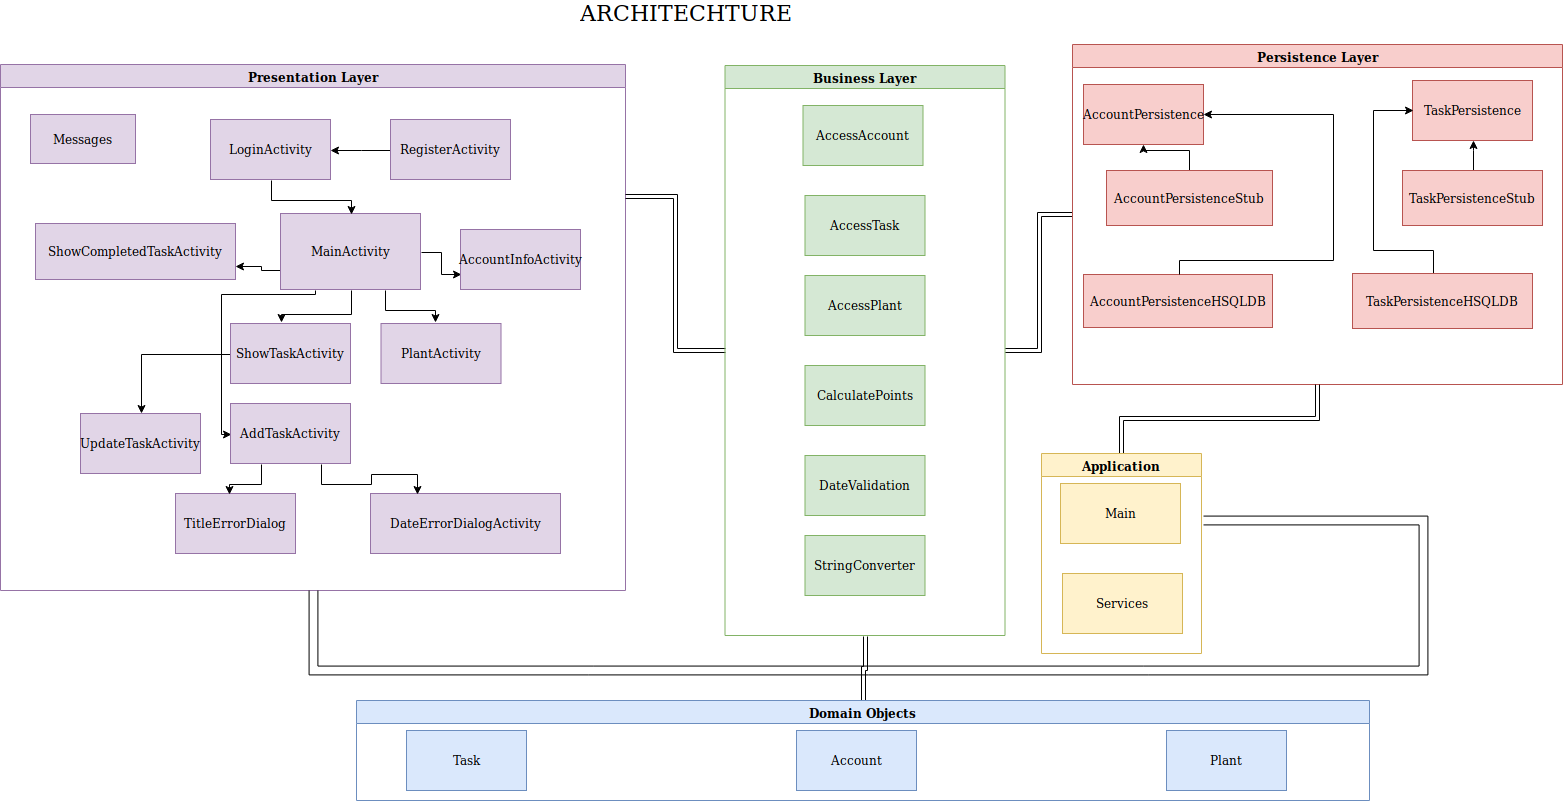

The diagram above was exported from draw.io. Its source (the exported page's mxGraphModel, read from the mxfile embedded in the PNG):
<mxGraphModel dx="2715" dy="886" grid="1" gridSize="10" guides="1" tooltips="1" connect="1" arrows="1" fold="1" page="1" pageScale="1" pageWidth="1169" pageHeight="826" background="#ffffff" math="0" shadow="0">
  <root>
    <mxCell id="0" />
    <mxCell id="1" parent="0" />
    <mxCell id="2" value="Presentation Layer" style="swimlane;whiteSpace=wrap;fillColor=#e1d5e7;strokeColor=#9673a6;" parent="1" vertex="1">
      <mxGeometry x="-362" y="74" width="625" height="526" as="geometry" />
    </mxCell>
    <mxCell id="rtqWBL8rKl1_vJ_wYioC-140" style="edgeStyle=orthogonalEdgeStyle;rounded=0;orthogonalLoop=1;jettySize=auto;html=1;" parent="2" source="rtqWBL8rKl1_vJ_wYioC-92" target="rtqWBL8rKl1_vJ_wYioC-94" edge="1">
      <mxGeometry relative="1" as="geometry" />
    </mxCell>
    <mxCell id="rtqWBL8rKl1_vJ_wYioC-92" value="ShowTaskActivity" style="rounded=0;whiteSpace=wrap;html=1;fillColor=#e1d5e7;strokeColor=#9673a6;" parent="2" vertex="1">
      <mxGeometry x="230" y="259" width="120" height="60" as="geometry" />
    </mxCell>
    <mxCell id="rtqWBL8rKl1_vJ_wYioC-132" style="edgeStyle=orthogonalEdgeStyle;rounded=0;orthogonalLoop=1;jettySize=auto;html=1;exitX=0.5;exitY=1;exitDx=0;exitDy=0;entryX=0.419;entryY=-0.011;entryDx=0;entryDy=0;entryPerimeter=0;" parent="2" source="rtqWBL8rKl1_vJ_wYioC-93" target="rtqWBL8rKl1_vJ_wYioC-92" edge="1">
      <mxGeometry relative="1" as="geometry">
        <Array as="points">
          <mxPoint x="350" y="249" />
          <mxPoint x="280" y="249" />
        </Array>
      </mxGeometry>
    </mxCell>
    <mxCell id="rtqWBL8rKl1_vJ_wYioC-133" style="edgeStyle=orthogonalEdgeStyle;rounded=0;orthogonalLoop=1;jettySize=auto;html=1;exitX=1;exitY=0.5;exitDx=0;exitDy=0;entryX=0;entryY=0.75;entryDx=0;entryDy=0;" parent="2" source="rtqWBL8rKl1_vJ_wYioC-93" target="rtqWBL8rKl1_vJ_wYioC-96" edge="1">
      <mxGeometry relative="1" as="geometry" />
    </mxCell>
    <mxCell id="rtqWBL8rKl1_vJ_wYioC-137" style="edgeStyle=orthogonalEdgeStyle;rounded=0;orthogonalLoop=1;jettySize=auto;html=1;exitX=0;exitY=0.75;exitDx=0;exitDy=0;entryX=1;entryY=0.75;entryDx=0;entryDy=0;" parent="2" source="rtqWBL8rKl1_vJ_wYioC-93" target="rtqWBL8rKl1_vJ_wYioC-97" edge="1">
      <mxGeometry relative="1" as="geometry">
        <Array as="points">
          <mxPoint x="260" y="206" />
        </Array>
      </mxGeometry>
    </mxCell>
    <mxCell id="rtqWBL8rKl1_vJ_wYioC-141" style="edgeStyle=orthogonalEdgeStyle;rounded=0;orthogonalLoop=1;jettySize=auto;html=1;exitX=0.25;exitY=1;exitDx=0;exitDy=0;entryX=0;entryY=0.5;entryDx=0;entryDy=0;" parent="2" source="rtqWBL8rKl1_vJ_wYioC-93" target="rtqWBL8rKl1_vJ_wYioC-95" edge="1">
      <mxGeometry relative="1" as="geometry">
        <Array as="points">
          <mxPoint x="220" y="229" />
          <mxPoint x="220" y="369" />
        </Array>
      </mxGeometry>
    </mxCell>
    <mxCell id="rtqWBL8rKl1_vJ_wYioC-162" style="edgeStyle=orthogonalEdgeStyle;rounded=0;orthogonalLoop=1;jettySize=auto;html=1;exitX=0.75;exitY=1;exitDx=0;exitDy=0;entryX=0.457;entryY=-0.011;entryDx=0;entryDy=0;entryPerimeter=0;startArrow=none;startFill=0;endArrow=classic;endFill=1;" parent="2" source="rtqWBL8rKl1_vJ_wYioC-93" target="rtqWBL8rKl1_vJ_wYioC-102" edge="1">
      <mxGeometry relative="1" as="geometry" />
    </mxCell>
    <mxCell id="rtqWBL8rKl1_vJ_wYioC-93" value="MainActivity" style="rounded=0;whiteSpace=wrap;html=1;fillColor=#e1d5e7;strokeColor=#9673a6;" parent="2" vertex="1">
      <mxGeometry x="280" y="149" width="140" height="76" as="geometry" />
    </mxCell>
    <mxCell id="rtqWBL8rKl1_vJ_wYioC-94" value="UpdateTaskActivity" style="rounded=0;whiteSpace=wrap;html=1;fillColor=#e1d5e7;strokeColor=#9673a6;" parent="2" vertex="1">
      <mxGeometry x="80" y="349" width="120" height="60" as="geometry" />
    </mxCell>
    <mxCell id="rtqWBL8rKl1_vJ_wYioC-96" value="AccountInfoActivity" style="rounded=0;whiteSpace=wrap;html=1;fillColor=#e1d5e7;strokeColor=#9673a6;" parent="2" vertex="1">
      <mxGeometry x="460" y="165" width="120" height="60" as="geometry" />
    </mxCell>
    <mxCell id="rtqWBL8rKl1_vJ_wYioC-97" value="&lt;div align=&quot;center&quot;&gt;ShowCompletedTaskActivity&lt;/div&gt;" style="rounded=0;whiteSpace=wrap;html=1;fillColor=#e1d5e7;strokeColor=#9673a6;" parent="2" vertex="1">
      <mxGeometry x="35" y="159" width="200" height="56" as="geometry" />
    </mxCell>
    <mxCell id="rtqWBL8rKl1_vJ_wYioC-102" value="PlantActivity" style="rounded=0;whiteSpace=wrap;html=1;fillColor=#e1d5e7;strokeColor=#9673a6;" parent="2" vertex="1">
      <mxGeometry x="380.5" y="259" width="120" height="60" as="geometry" />
    </mxCell>
    <mxCell id="rtqWBL8rKl1_vJ_wYioC-135" style="edgeStyle=orthogonalEdgeStyle;rounded=0;orthogonalLoop=1;jettySize=auto;html=1;exitX=0;exitY=0.5;exitDx=0;exitDy=0;" parent="2" source="rtqWBL8rKl1_vJ_wYioC-105" target="rtqWBL8rKl1_vJ_wYioC-100" edge="1">
      <mxGeometry relative="1" as="geometry" />
    </mxCell>
    <mxCell id="rtqWBL8rKl1_vJ_wYioC-105" value="RegisterActivity" style="rounded=0;whiteSpace=wrap;html=1;fillColor=#e1d5e7;strokeColor=#9673a6;" parent="2" vertex="1">
      <mxGeometry x="390" y="55" width="120" height="60" as="geometry" />
    </mxCell>
    <mxCell id="rtqWBL8rKl1_vJ_wYioC-106" value="TitleErrorDialog" style="rounded=0;whiteSpace=wrap;html=1;fillColor=#e1d5e7;strokeColor=#9673a6;" parent="2" vertex="1">
      <mxGeometry x="175" y="429" width="120" height="60" as="geometry" />
    </mxCell>
    <mxCell id="rtqWBL8rKl1_vJ_wYioC-136" style="edgeStyle=orthogonalEdgeStyle;rounded=0;orthogonalLoop=1;jettySize=auto;html=1;exitX=0.5;exitY=1;exitDx=0;exitDy=0;entryX=0.5;entryY=0;entryDx=0;entryDy=0;" parent="2" source="rtqWBL8rKl1_vJ_wYioC-100" target="rtqWBL8rKl1_vJ_wYioC-93" edge="1">
      <mxGeometry relative="1" as="geometry">
        <Array as="points">
          <mxPoint x="270" y="135" />
          <mxPoint x="350" y="135" />
        </Array>
      </mxGeometry>
    </mxCell>
    <mxCell id="rtqWBL8rKl1_vJ_wYioC-100" value="LoginActivity" style="rounded=0;whiteSpace=wrap;html=1;fillColor=#e1d5e7;strokeColor=#9673a6;" parent="2" vertex="1">
      <mxGeometry x="210" y="55" width="120" height="60" as="geometry" />
    </mxCell>
    <mxCell id="rtqWBL8rKl1_vJ_wYioC-98" value="DateErrorDialogActivity" style="rounded=0;whiteSpace=wrap;html=1;fillColor=#e1d5e7;strokeColor=#9673a6;" parent="2" vertex="1">
      <mxGeometry x="370" y="429" width="190" height="60" as="geometry" />
    </mxCell>
    <mxCell id="rtqWBL8rKl1_vJ_wYioC-124" style="edgeStyle=orthogonalEdgeStyle;rounded=0;orthogonalLoop=1;jettySize=auto;html=1;exitX=0.25;exitY=1;exitDx=0;exitDy=0;entryX=0.442;entryY=0;entryDx=0;entryDy=0;entryPerimeter=0;" parent="2" source="rtqWBL8rKl1_vJ_wYioC-95" target="rtqWBL8rKl1_vJ_wYioC-106" edge="1">
      <mxGeometry relative="1" as="geometry" />
    </mxCell>
    <mxCell id="rtqWBL8rKl1_vJ_wYioC-126" style="edgeStyle=orthogonalEdgeStyle;rounded=0;orthogonalLoop=1;jettySize=auto;html=1;exitX=0.75;exitY=1;exitDx=0;exitDy=0;entryX=0.25;entryY=0;entryDx=0;entryDy=0;" parent="2" source="rtqWBL8rKl1_vJ_wYioC-95" target="rtqWBL8rKl1_vJ_wYioC-98" edge="1">
      <mxGeometry relative="1" as="geometry" />
    </mxCell>
    <mxCell id="rtqWBL8rKl1_vJ_wYioC-95" value="AddTaskActivity" style="rounded=0;whiteSpace=wrap;html=1;fillColor=#e1d5e7;strokeColor=#9673a6;" parent="2" vertex="1">
      <mxGeometry x="230" y="339" width="120" height="60" as="geometry" />
    </mxCell>
    <mxCell id="ZTa6SeyPDdKa4bNWYrN2-13" value="Messages" style="rounded=0;whiteSpace=wrap;html=1;fillColor=#e1d5e7;strokeColor=#9673a6;" vertex="1" parent="2">
      <mxGeometry x="30" y="50" width="105" height="49" as="geometry" />
    </mxCell>
    <mxCell id="rtqWBL8rKl1_vJ_wYioC-159" style="edgeStyle=orthogonalEdgeStyle;shape=link;rounded=0;orthogonalLoop=1;jettySize=auto;html=1;exitX=0;exitY=0.5;exitDx=0;exitDy=0;entryX=1;entryY=0.25;entryDx=0;entryDy=0;startArrow=none;startFill=0;endArrow=none;endFill=0;" parent="1" source="3" target="2" edge="1">
      <mxGeometry relative="1" as="geometry" />
    </mxCell>
    <mxCell id="3" value="Business Layer" style="swimlane;whiteSpace=wrap;fillColor=#d5e8d4;strokeColor=#82b366;" parent="1" vertex="1">
      <mxGeometry x="362.5" y="75" width="280" height="570" as="geometry" />
    </mxCell>
    <mxCell id="rtqWBL8rKl1_vJ_wYioC-80" value="CalculatePoints" style="rounded=0;whiteSpace=wrap;html=1;fillColor=#d5e8d4;strokeColor=#82b366;" parent="3" vertex="1">
      <mxGeometry x="80" y="300" width="120" height="60" as="geometry" />
    </mxCell>
    <mxCell id="rtqWBL8rKl1_vJ_wYioC-81" value="AccessAccount" style="rounded=0;whiteSpace=wrap;html=1;fillColor=#d5e8d4;strokeColor=#82b366;" parent="3" vertex="1">
      <mxGeometry x="78" y="40" width="120" height="60" as="geometry" />
    </mxCell>
    <mxCell id="rtqWBL8rKl1_vJ_wYioC-82" value="DateValidation" style="rounded=0;whiteSpace=wrap;html=1;fillColor=#d5e8d4;strokeColor=#82b366;" parent="3" vertex="1">
      <mxGeometry x="80" y="390" width="120" height="60" as="geometry" />
    </mxCell>
    <mxCell id="rtqWBL8rKl1_vJ_wYioC-83" value="AccessTask" style="rounded=0;whiteSpace=wrap;html=1;fillColor=#d5e8d4;strokeColor=#82b366;" parent="3" vertex="1">
      <mxGeometry x="80" y="130" width="120" height="60" as="geometry" />
    </mxCell>
    <mxCell id="rtqWBL8rKl1_vJ_wYioC-84" value="StringConverter" style="rounded=0;whiteSpace=wrap;html=1;fillColor=#d5e8d4;strokeColor=#82b366;" parent="3" vertex="1">
      <mxGeometry x="80" y="470" width="120" height="60" as="geometry" />
    </mxCell>
    <mxCell id="rtqWBL8rKl1_vJ_wYioC-85" value="AccessPlant" style="rounded=0;whiteSpace=wrap;html=1;fillColor=#d5e8d4;strokeColor=#82b366;" parent="3" vertex="1">
      <mxGeometry x="80" y="210" width="120" height="60" as="geometry" />
    </mxCell>
    <mxCell id="rtqWBL8rKl1_vJ_wYioC-156" style="edgeStyle=orthogonalEdgeStyle;shape=link;rounded=0;orthogonalLoop=1;jettySize=auto;html=1;entryX=1;entryY=0.5;entryDx=0;entryDy=0;startArrow=none;startFill=0;endArrow=none;endFill=0;" parent="1" source="4" target="3" edge="1">
      <mxGeometry relative="1" as="geometry" />
    </mxCell>
    <mxCell id="4" value="Persistence Layer" style="swimlane;whiteSpace=wrap;fillColor=#f8cecc;strokeColor=#b85450;" parent="1" vertex="1">
      <mxGeometry x="710" y="54" width="490" height="340" as="geometry" />
    </mxCell>
    <mxCell id="rtqWBL8rKl1_vJ_wYioC-111" value="AccountPersistence" style="rounded=0;whiteSpace=wrap;html=1;fillColor=#f8cecc;strokeColor=#b85450;" parent="4" vertex="1">
      <mxGeometry x="11" y="40" width="120" height="60" as="geometry" />
    </mxCell>
    <mxCell id="rtqWBL8rKl1_vJ_wYioC-112" value="TaskPersistence" style="rounded=0;whiteSpace=wrap;html=1;fillColor=#f8cecc;strokeColor=#b85450;" parent="4" vertex="1">
      <mxGeometry x="340" y="36" width="120" height="60" as="geometry" />
    </mxCell>
    <mxCell id="ZTa6SeyPDdKa4bNWYrN2-9" style="edgeStyle=orthogonalEdgeStyle;rounded=0;orthogonalLoop=1;jettySize=auto;html=1;" edge="1" parent="4" source="ZTa6SeyPDdKa4bNWYrN2-4" target="rtqWBL8rKl1_vJ_wYioC-111">
      <mxGeometry relative="1" as="geometry" />
    </mxCell>
    <mxCell id="ZTa6SeyPDdKa4bNWYrN2-4" value="AccountPersistenceStub" style="rounded=0;whiteSpace=wrap;html=1;fillColor=#f8cecc;strokeColor=#b85450;" vertex="1" parent="4">
      <mxGeometry x="34" y="126" width="166" height="55" as="geometry" />
    </mxCell>
    <mxCell id="ZTa6SeyPDdKa4bNWYrN2-12" style="edgeStyle=orthogonalEdgeStyle;rounded=0;orthogonalLoop=1;jettySize=auto;html=1;exitX=0.5;exitY=0;exitDx=0;exitDy=0;" edge="1" parent="4" source="ZTa6SeyPDdKa4bNWYrN2-5" target="rtqWBL8rKl1_vJ_wYioC-112">
      <mxGeometry relative="1" as="geometry" />
    </mxCell>
    <mxCell id="ZTa6SeyPDdKa4bNWYrN2-5" value="TaskPersistenceStub" style="rounded=0;whiteSpace=wrap;html=1;fillColor=#f8cecc;strokeColor=#b85450;" vertex="1" parent="4">
      <mxGeometry x="330" y="126" width="140" height="55" as="geometry" />
    </mxCell>
    <mxCell id="ZTa6SeyPDdKa4bNWYrN2-6" value="AccountPersistenceHSQLDB" style="rounded=0;whiteSpace=wrap;html=1;fillColor=#f8cecc;strokeColor=#b85450;" vertex="1" parent="4">
      <mxGeometry x="11" y="230" width="189" height="53" as="geometry" />
    </mxCell>
    <mxCell id="ZTa6SeyPDdKa4bNWYrN2-11" style="edgeStyle=orthogonalEdgeStyle;rounded=0;orthogonalLoop=1;jettySize=auto;html=1;entryX=0;entryY=0.5;entryDx=0;entryDy=0;" edge="1" parent="4" source="ZTa6SeyPDdKa4bNWYrN2-7" target="rtqWBL8rKl1_vJ_wYioC-112">
      <mxGeometry relative="1" as="geometry">
        <Array as="points">
          <mxPoint x="360" y="206" />
          <mxPoint x="300" y="206" />
          <mxPoint x="300" y="66" />
        </Array>
      </mxGeometry>
    </mxCell>
    <mxCell id="ZTa6SeyPDdKa4bNWYrN2-7" value="TaskPersistenceHSQLDB" style="rounded=0;whiteSpace=wrap;html=1;fillColor=#f8cecc;strokeColor=#b85450;" vertex="1" parent="4">
      <mxGeometry x="280" y="229" width="180" height="55" as="geometry" />
    </mxCell>
    <mxCell id="ZTa6SeyPDdKa4bNWYrN2-10" style="edgeStyle=orthogonalEdgeStyle;rounded=0;orthogonalLoop=1;jettySize=auto;html=1;entryX=1;entryY=0.5;entryDx=0;entryDy=0;" edge="1" parent="4" source="ZTa6SeyPDdKa4bNWYrN2-6" target="rtqWBL8rKl1_vJ_wYioC-111">
      <mxGeometry relative="1" as="geometry">
        <mxPoint x="240" y="95.99999999999989" as="targetPoint" />
        <Array as="points">
          <mxPoint x="106" y="216" />
          <mxPoint x="260" y="216" />
          <mxPoint x="260" y="70" />
        </Array>
      </mxGeometry>
    </mxCell>
    <mxCell id="rtqWBL8rKl1_vJ_wYioC-146" style="edgeStyle=orthogonalEdgeStyle;rounded=0;orthogonalLoop=1;jettySize=auto;html=1;exitX=0.5;exitY=0;exitDx=0;exitDy=0;entryX=0.5;entryY=1;entryDx=0;entryDy=0;startArrow=none;startFill=0;endArrow=none;endFill=0;shape=link;" parent="1" source="rtqWBL8rKl1_vJ_wYioC-45" target="3" edge="1">
      <mxGeometry relative="1" as="geometry" />
    </mxCell>
    <mxCell id="rtqWBL8rKl1_vJ_wYioC-45" value="Domain Objects" style="swimlane;whiteSpace=wrap;fillColor=#dae8fc;strokeColor=#6c8ebf;" parent="1" vertex="1">
      <mxGeometry x="-6" y="710" width="1013" height="100" as="geometry" />
    </mxCell>
    <mxCell id="rtqWBL8rKl1_vJ_wYioC-55" value="Task" style="rounded=0;whiteSpace=wrap;html=1;fillColor=#dae8fc;strokeColor=#6c8ebf;" parent="rtqWBL8rKl1_vJ_wYioC-45" vertex="1">
      <mxGeometry x="50" y="30" width="120" height="60" as="geometry" />
    </mxCell>
    <mxCell id="rtqWBL8rKl1_vJ_wYioC-57" value="Account" style="rounded=0;whiteSpace=wrap;html=1;fillColor=#dae8fc;strokeColor=#6c8ebf;" parent="rtqWBL8rKl1_vJ_wYioC-45" vertex="1">
      <mxGeometry x="440" y="30" width="120" height="60" as="geometry" />
    </mxCell>
    <mxCell id="rtqWBL8rKl1_vJ_wYioC-56" value="Plant" style="rounded=0;whiteSpace=wrap;html=1;fillColor=#dae8fc;strokeColor=#6c8ebf;gradientColor=none;" parent="rtqWBL8rKl1_vJ_wYioC-45" vertex="1">
      <mxGeometry x="810" y="30" width="120" height="60" as="geometry" />
    </mxCell>
    <mxCell id="rtqWBL8rKl1_vJ_wYioC-158" style="edgeStyle=orthogonalEdgeStyle;shape=link;rounded=0;orthogonalLoop=1;jettySize=auto;html=1;entryX=0.5;entryY=1;entryDx=0;entryDy=0;startArrow=none;startFill=0;endArrow=none;endFill=0;" parent="1" source="rtqWBL8rKl1_vJ_wYioC-47" target="4" edge="1">
      <mxGeometry relative="1" as="geometry" />
    </mxCell>
    <mxCell id="rtqWBL8rKl1_vJ_wYioC-47" value="Application" style="swimlane;whiteSpace=wrap;fillColor=#fff2cc;strokeColor=#d6b656;" parent="1" vertex="1">
      <mxGeometry x="679" y="463" width="160" height="200" as="geometry" />
    </mxCell>
    <mxCell id="rtqWBL8rKl1_vJ_wYioC-108" value="Main" style="rounded=0;whiteSpace=wrap;html=1;fillColor=#fff2cc;strokeColor=#d6b656;" parent="rtqWBL8rKl1_vJ_wYioC-47" vertex="1">
      <mxGeometry x="19" y="30" width="120" height="60" as="geometry" />
    </mxCell>
    <mxCell id="rtqWBL8rKl1_vJ_wYioC-109" value="Services" style="rounded=0;whiteSpace=wrap;html=1;fillColor=#fff2cc;strokeColor=#d6b656;" parent="rtqWBL8rKl1_vJ_wYioC-47" vertex="1">
      <mxGeometry x="21" y="120" width="120" height="60" as="geometry" />
    </mxCell>
    <mxCell id="rtqWBL8rKl1_vJ_wYioC-50" value="&lt;font style=&quot;font-size: 22px&quot;&gt;ARCHITECHTURE&lt;/font&gt;&lt;p&gt;&lt;br&gt;&lt;/p&gt;" style="text;html=1;strokeColor=none;fillColor=none;spacing=5;spacingTop=-20;whiteSpace=wrap;overflow=hidden;rounded=0;" parent="1" vertex="1">
      <mxGeometry x="212.5" y="20" width="230" height="30" as="geometry" />
    </mxCell>
    <mxCell id="rtqWBL8rKl1_vJ_wYioC-151" style="edgeStyle=orthogonalEdgeStyle;shape=link;rounded=0;orthogonalLoop=1;jettySize=auto;html=1;startArrow=none;startFill=0;endArrow=none;endFill=0;width=8.823529411764707;entryX=0.5;entryY=1;entryDx=0;entryDy=0;" parent="1" edge="1" target="2">
      <mxGeometry relative="1" as="geometry">
        <mxPoint x="840" y="530" as="sourcePoint" />
        <mxPoint x="-72" y="630" as="targetPoint" />
        <Array as="points">
          <mxPoint x="1060" y="530" />
          <mxPoint x="1060" y="680" />
          <mxPoint x="-49" y="680" />
        </Array>
      </mxGeometry>
    </mxCell>
  </root>
</mxGraphModel>